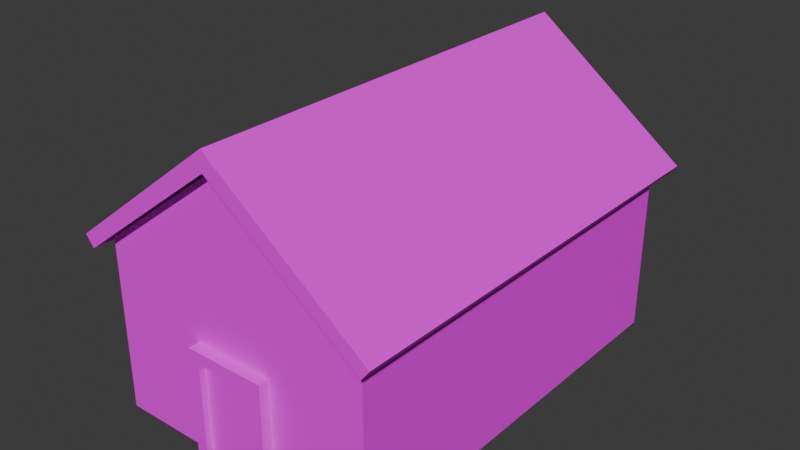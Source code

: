 # Source: objects.blend  (saved by Blender 4.0.36; exported with 4.5.12 LTS)
import bpy
from mathutils import Matrix  # noqa: F401  (used for matrix-valued properties, if any)

bpy.ops.wm.read_factory_settings(use_empty=True)
scene = bpy.context.scene
scene.name = 'Scene'

# ---- collections
col_collection = bpy.data.collections.new('Collection'); scene.collection.children.link(col_collection)

# ---- images (referenced by path relative to the original .blend; pixels are not part of the script)
import os
ASSET_DIR = os.environ.get("B2B_ASSET_DIR", "")  # directory of the original .blend (textures are referenced by path, not embedded)
HERE = os.path.dirname(os.path.abspath(__file__))  # packed textures are extracted next to this script under _unpacked/

def load_image(name, relpath, width, height, colorspace="sRGB"):
    """Load a texture the original file referenced (path relative to the .blend, or extracted next to this script)."""
    p = next((c for c in (os.path.join(HERE, relpath), os.path.join(ASSET_DIR, relpath)) if relpath and os.path.exists(c)), "")
    if p:
        img = bpy.data.images.load(p, check_existing=True)
        img.name = name
    else:  # same state as the original file: an image datablock whose file is absent (Cycles renders it pink)
        img = bpy.data.images.new(name, width, height)
        img.source = "FILE"
        img.filepath = "//" + (relpath or name)
    img.colorspace_settings.name = colorspace
    return img
img_defaulttexture_png_001 = load_image('defaultTexture.png.001', 'defaultTexture.png', 1024, 1024, 'sRGB')

# ---- materials (node trees are filled in below, after node groups)
mat_material = bpy.data.materials.new('Material')
mat_material.alpha_threshold = 0.0
mat_material.use_transparent_shadow = False
mat_material.roughness = 0.5
mat_material.line_color = (0.0, 0.0, 0.0, 1.0)

# ---- material node trees
mat_material.use_nodes = True; mat_material.node_tree.nodes.clear()
_N = mat_material.node_tree.nodes; _L = mat_material.node_tree.links
n0 = _N.new('ShaderNodeOutputMaterial'); n0.name = 'Material Output'; n0.location = (300, 300)
n1 = _N.new('ShaderNodeBsdfPrincipled'); n1.name = 'Principled BSDF'; n1.location = (10, 300)
n1.inputs[3].default_value = 1.45
n2 = _N.new('ShaderNodeTexImage'); n2.name = 'Image Texture'; n2.location = (-280, 271)
n2.image = img_defaulttexture_png_001
n2.interpolation = 'Closest'
_L.new(n1.outputs[0], n0.inputs[0])
_L.new(n2.outputs[0], n1.inputs[0])
n0.is_active_output = True

# ---- world
world_world = bpy.data.worlds.new('World'); scene.world = world_world
world_world.use_nodes = True; world_world.node_tree.nodes.clear()
_N = world_world.node_tree.nodes; _L = world_world.node_tree.links
n0 = _N.new('ShaderNodeOutputWorld'); n0.name = 'World Output'; n0.location = (300, 300)
n1 = _N.new('ShaderNodeBackground'); n1.name = 'Background'; n1.location = (10, 300)
n1.inputs[0].default_value = (0.05088, 0.05088, 0.05088, 1.0)
_L.new(n1.outputs[0], n0.inputs[0])
n0.is_active_output = True
world_world.color = (0.05088, 0.05088, 0.05088)
world_world.use_sun_shadow = False
world_world.sun_shadow_jitter_overblur = 0.0

# ---- meshes
me_cube = bpy.data.meshes.new('Cube')
me_cube.from_pydata([(1.0, 1.5, 0.2452), (1.0, 1.5, -1.0), (1.0, -1.5, 0.2452), (1.0, -1.5, -1.0), (-1.0, 1.5, 0.2452), (-1.0, 1.5, -1.0), (-1.0, -1.5, 0.2452), (-1.0, -1.5, -1.0), (0.0, -1.5, 0.9952), (0.0, 1.5, 0.9952)], [], [(9, 4, 6, 8), (3, 2, 8, 6, 7), (7, 6, 4, 5), (5, 1, 3, 7), (1, 0, 2, 3), (5, 4, 9, 0, 1)])
_uv = me_cube.uv_layers.new(name='UVMap')
_uv.uv.foreach_set('vector', [0.3281, 0.9375, 0.3281, 0.9375, 0.3281, 0.9375, 0.3281, 0.9375, 0.05469, 0.918, 0.05469, 0.918, 0.05469, 0.918, 0.05469, 0.918, 0.05469, 0.918, 0.375, 0.0, 0.625, 0.0, 0.625, 0.25, 0.375, 0.25, 0.125, 0.5, 0.375, 0.5, 0.375, 0.75, 0.125, 0.75, 0.1758, 0.9219, 0.1758, 0.9219, 0.1758, 0.9219, 0.1758, 0.9219, 0.375, 0.25, 0.625, 0.25, 0.625, 0.375, 0.625, 0.5, 0.375, 0.5])
me_cube.materials.append(mat_material)
me_cube.use_mirror_vertex_groups = False
me_cube.update()
me_cube_001 = bpy.data.meshes.new('Cube.001')
me_cube_001.from_pydata([(1.08, 1.6, 0.1852), (1.08, -1.6, 0.1852), (0.0, -1.6, 0.9952), (0.0, 1.6, 0.9952), (1.14, 1.6, 0.2652), (1.14, -1.6, 0.2652), (0.0, 1.6, 1.135), (0.0, -1.6, 1.135), (-1.08, 1.6, 0.1852), (-1.08, -1.6, 0.1852), (-1.14, 1.6, 0.2652), (-1.14, -1.6, 0.2652)], [], [(1, 0, 4, 5), (4, 6, 7, 5), (3, 2, 7, 6), (2, 1, 5, 7), (0, 3, 6, 4), (9, 11, 10, 8), (10, 11, 7, 6), (2, 7, 11, 9), (8, 10, 6, 3)])
_uv = me_cube_001.uv_layers.new(name='UVMap')
_uv.uv.foreach_set('vector', [0.3164, 0.9414, 0.3164, 0.9414, 0.3164, 0.9414, 0.3164, 0.9414, 0.3281, 0.9375, 0.3281, 0.9375, 0.3281, 0.9375, 0.3281, 0.9375, 0.3281, 0.9375, 0.3281, 0.9375, 0.3281, 0.9375, 0.3281, 0.9375, 0.3047, 0.9297, 0.3047, 0.9297, 0.3047, 0.9297, 0.3047, 0.9297, 0.625, 0.5, 0.625, 0.375, 0.625, 0.375, 0.625, 0.5, 0.3164, 0.9414, 0.3164, 0.9414, 0.3164, 0.9414, 0.3164, 0.9414, 0.3281, 0.9375, 0.3281, 0.9375, 0.3281, 0.9375, 0.3281, 0.9375, 0.3047, 0.9297, 0.3047, 0.9297, 0.3047, 0.9297, 0.3047, 0.9297, 0.625, 0.5, 0.625, 0.5, 0.625, 0.375, 0.625, 0.375])
me_cube_001.materials.append(mat_material)
me_cube_001.use_mirror_vertex_groups = False
me_cube_001.update()
me_cube_002 = bpy.data.meshes.new('Cube.002')
me_cube_002.from_pydata([(-0.2146, -1.575, -1.0), (-0.2146, -1.575, -0.2941), (-0.2948, -1.5, -1.0), (-0.2948, -1.5, -0.2138), (0.2146, -1.575, -1.0), (0.2146, -1.575, -0.2941), (0.2948, -1.5, -1.0), (0.2948, -1.5, -0.2138), (-0.2948, -1.575, -1.0), (-0.2948, -1.575, -0.2138), (0.2948, -1.575, -0.2138), (0.2948, -1.575, -1.0), (-0.2146, -1.528, -1.0), (-0.2146, -1.528, -0.2941), (0.2146, -1.528, -0.2941), (0.2146, -1.528, -1.0)], [], [(8, 9, 3, 2), (6, 7, 10, 11), (4, 5, 14, 15), (7, 3, 9, 10), (0, 1, 9, 8), (5, 4, 11, 10), (15, 14, 13, 12), (1, 5, 10, 9), (1, 0, 12, 13), (5, 1, 13, 14)])
_uv = me_cube_002.uv_layers.new(name='UVMap')
_uv.uv.foreach_set('vector', [0.293, 0.9492, 0.293, 0.9492, 0.293, 0.9492, 0.293, 0.9492, 0.293, 0.9492, 0.293, 0.9492, 0.293, 0.9492, 0.293, 0.9492, 0.293, 0.9492, 0.293, 0.9492, 0.293, 0.9492, 0.293, 0.9492, 0.293, 0.9492, 0.293, 0.9492, 0.293, 0.9492, 0.293, 0.9492, 0.293, 0.9492, 0.293, 0.9492, 0.293, 0.9492, 0.293, 0.9492, 0.293, 0.9492, 0.293, 0.9492, 0.293, 0.9492, 0.293, 0.9492, 0.4453, 0.9414, 0.4453, 0.9414, 0.4453, 0.9414, 0.4453, 0.9414, 0.293, 0.9492, 0.293, 0.9492, 0.293, 0.9492, 0.293, 0.9492, 0.293, 0.9492, 0.293, 0.9492, 0.293, 0.9492, 0.293, 0.9492, 0.293, 0.9492, 0.293, 0.9492, 0.293, 0.9492, 0.293, 0.9492])
me_cube_002.materials.append(mat_material)
me_cube_002.update()

# ---- objects
ob_basichouse = bpy.data.objects.new('BasicHouse', me_cube)
ob_basichouseroof = bpy.data.objects.new('BasicHouseRoof', me_cube_001)
ob_basichousedoor = bpy.data.objects.new('BasicHouseDoor', me_cube_002)

# ---- transforms, parenting, visibility, modifiers, constraints
ob_basichouse.location = (0.0, 0.0, 0.0)
ob_basichouse.lock_rotations_4d = False
ob_basichouse.empty_display_type = 'ARROWS'
ob_basichouse.lineart.crease_threshold = 0.0
ob_basichouseroof.location = (0.0, 0.0, 0.0)
ob_basichouseroof.lock_rotations_4d = False
ob_basichouseroof.empty_display_type = 'ARROWS'
ob_basichouseroof.lineart.crease_threshold = 0.0
ob_basichousedoor.location = (0.0, 0.0, 0.0)

# ---- collection membership
col_collection.objects.link(ob_basichouse)
col_collection.objects.link(ob_basichouseroof)
col_collection.objects.link(ob_basichousedoor)

# ---- scene / render settings (as saved in the file)
scene.frame_start = 1; scene.frame_end = 250; scene.frame_set(1)
scene.render.engine = 'BLENDER_EEVEE_NEXT'
scene.cycles.sampling_pattern = 'TABULATED_SOBOL'
bpy.context.view_layer.update()

# ---- added for rendering (the .blend has no active camera and no usable light): camera, sun
cam_auto = bpy.data.cameras.new('AutoCamera')
cam_auto.lens = 50.0
cam_auto.sensor_width = 36.0
cam_auto.clip_end = 1000.0
ob_auto_camera = bpy.data.objects.new('AutoCamera', cam_auto)
scene.collection.objects.link(ob_auto_camera)
ob_auto_camera.location = (4.13747, -4.96497, 3.37758)
ob_auto_camera.rotation_euler = (1.09748, -7.21219e-08, 0.694738)
scene.camera = ob_auto_camera
light_auto_sun = bpy.data.lights.new('AutoSun', 'SUN')
light_auto_sun.energy = 3.0
light_auto_sun.angle = 0.0523599
ob_auto_sun = bpy.data.objects.new('AutoSun', light_auto_sun)
scene.collection.objects.link(ob_auto_sun)
ob_auto_sun.rotation_euler = (0.872665, 0.174533, 0.523599)
bpy.context.view_layer.update()
